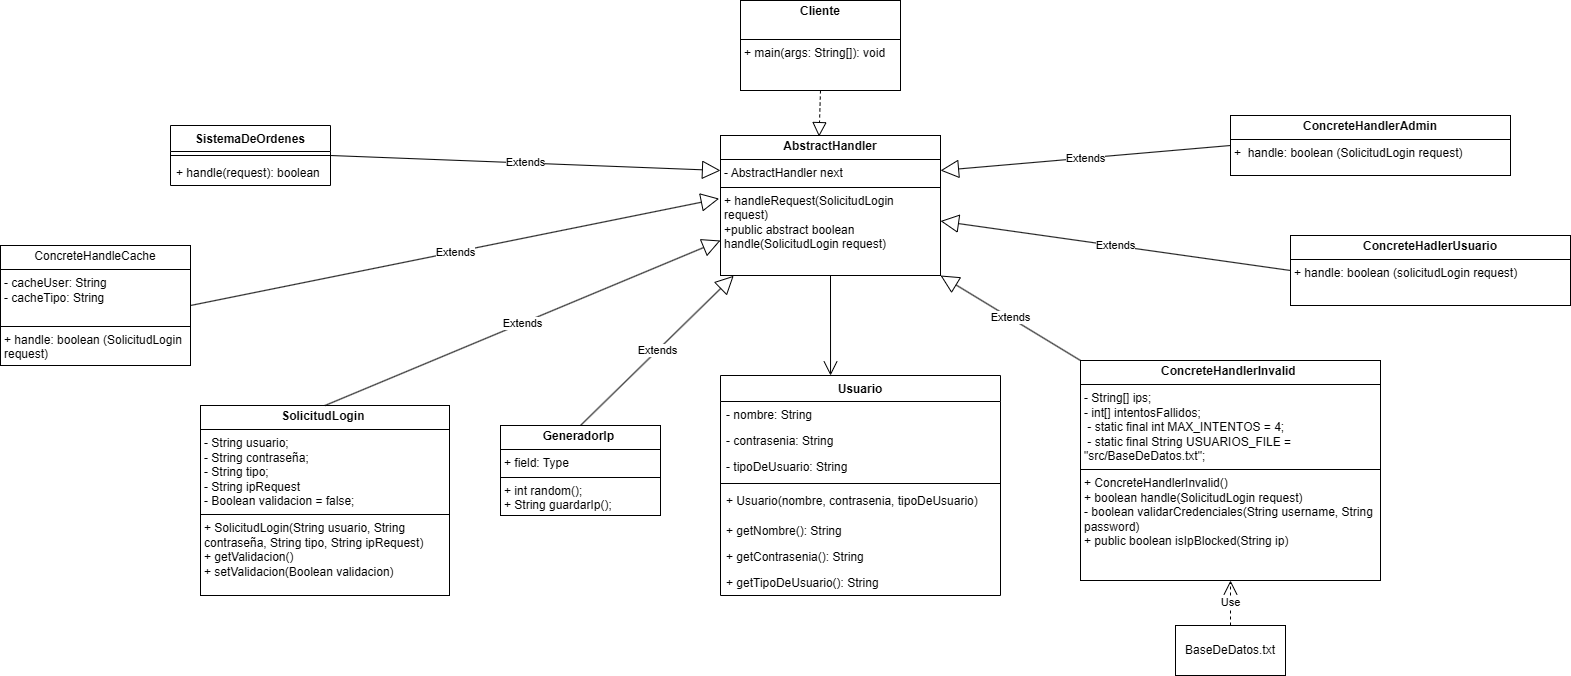

The diagram above was exported from draw.io. Its source (the exported page's mxGraphModel, read from the mxfile embedded in the PNG):
<mxGraphModel dx="1707" dy="426" grid="1" gridSize="10" guides="1" tooltips="1" connect="1" arrows="1" fold="1" page="1" pageScale="1" pageWidth="827" pageHeight="1169" math="0" shadow="0">
  <root>
    <mxCell id="0" />
    <mxCell id="1" parent="0" />
    <mxCell id="vOfjnfpIkGv9Ex8QqDwV-1" value="&lt;p style=&quot;margin:0px;margin-top:4px;text-align:center;&quot;&gt;&lt;b&gt;AbstractHandler&lt;/b&gt;&lt;br&gt;&lt;/p&gt;&lt;hr size=&quot;1&quot; style=&quot;border-style:solid;&quot;&gt;&lt;p style=&quot;margin:0px;margin-left:4px;&quot;&gt;-&amp;nbsp;AbstractHandler next&lt;/p&gt;&lt;hr size=&quot;1&quot; style=&quot;border-style:solid;&quot;&gt;&lt;p style=&quot;margin:0px;margin-left:4px;&quot;&gt;+&amp;nbsp;handleRequest(SolicitudLogin request)&lt;/p&gt;&lt;p style=&quot;margin:0px;margin-left:4px;&quot;&gt;+public abstract boolean handle(SolicitudLogin request)&lt;/p&gt;" style="verticalAlign=top;align=left;overflow=fill;html=1;whiteSpace=wrap;" parent="1" vertex="1">
      <mxGeometry x="430" y="190" width="220" height="140" as="geometry" />
    </mxCell>
    <mxCell id="ueXXJRVhcE7R0p_6TFgK-1" value="&lt;p style=&quot;margin:0px;margin-top:4px;text-align:center;&quot;&gt;ConcreteHandleCache&lt;br&gt;&lt;/p&gt;&lt;hr size=&quot;1&quot; style=&quot;border-style:solid;&quot;&gt;&lt;p style=&quot;margin:0px;margin-left:4px;&quot;&gt;- cacheUser: String&lt;br&gt;&lt;/p&gt;&lt;p style=&quot;margin:0px;margin-left:4px;&quot;&gt;- cacheTipo: String&lt;br&gt;&lt;/p&gt;&lt;p style=&quot;margin:0px;margin-left:4px;&quot;&gt;&lt;br&gt;&lt;/p&gt;&lt;hr size=&quot;1&quot; style=&quot;border-style:solid;&quot;&gt;&lt;p style=&quot;margin:0px;margin-left:4px;&quot;&gt;+ handle: boolean (SolicitudLogin request)&lt;/p&gt;" style="verticalAlign=top;align=left;overflow=fill;html=1;whiteSpace=wrap;" parent="1" vertex="1">
      <mxGeometry x="-290" y="300" width="190" height="120" as="geometry" />
    </mxCell>
    <mxCell id="vOfjnfpIkGv9Ex8QqDwV-43" value="&lt;p style=&quot;margin:0px;margin-top:4px;text-align:center;&quot;&gt;&lt;b&gt;ConcreteHandlerInvalid&amp;nbsp;&lt;/b&gt;&lt;br&gt;&lt;/p&gt;&lt;hr size=&quot;1&quot; style=&quot;border-style:solid;&quot;&gt;&lt;p style=&quot;margin:0px;margin-left:4px;&quot;&gt;&lt;span style=&quot;background-color: initial;&quot;&gt;- String[] ips;&lt;/span&gt;&lt;br&gt;&lt;/p&gt;&lt;p style=&quot;margin:0px;margin-left:4px;&quot;&gt;- int[] intentosFallidos;&lt;/p&gt;&lt;p style=&quot;margin:0px;margin-left:4px;&quot;&gt;&amp;nbsp;- static final int MAX_INTENTOS = 4;&lt;/p&gt;&lt;p style=&quot;margin:0px;margin-left:4px;&quot;&gt;&amp;nbsp;- static final String USUARIOS_FILE =&amp;nbsp; &quot;src/BaseDeDatos.txt&quot;;&lt;/p&gt;&lt;hr size=&quot;1&quot; style=&quot;border-style:solid;&quot;&gt;&lt;p style=&quot;margin:0px;margin-left:4px;&quot;&gt;+ ConcreteHandlerInvalid()&lt;/p&gt;&lt;p style=&quot;margin:0px;margin-left:4px;&quot;&gt;+&amp;nbsp;boolean handle(SolicitudLogin request)&lt;/p&gt;&lt;p style=&quot;margin:0px;margin-left:4px;&quot;&gt;- boolean validarCredenciales(String username, String password)&lt;/p&gt;&lt;p style=&quot;margin:0px;margin-left:4px;&quot;&gt;+ public boolean isIpBlocked(String ip)&lt;/p&gt;" style="verticalAlign=top;align=left;overflow=fill;html=1;whiteSpace=wrap;" parent="1" vertex="1">
      <mxGeometry x="790" y="415" width="300" height="220" as="geometry" />
    </mxCell>
    <mxCell id="cvnd7d8O-AqXI3LB4AR4-1" value="Usuario" style="swimlane;fontStyle=1;align=center;verticalAlign=top;childLayout=stackLayout;horizontal=1;startSize=26;horizontalStack=0;resizeParent=1;resizeParentMax=0;resizeLast=0;collapsible=1;marginBottom=0;whiteSpace=wrap;html=1;" parent="1" vertex="1">
      <mxGeometry x="430" y="430" width="280" height="220" as="geometry" />
    </mxCell>
    <mxCell id="cvnd7d8O-AqXI3LB4AR4-2" value="- nombre: String" style="text;strokeColor=none;fillColor=none;align=left;verticalAlign=top;spacingLeft=4;spacingRight=4;overflow=hidden;rotatable=0;points=[[0,0.5],[1,0.5]];portConstraint=eastwest;whiteSpace=wrap;html=1;" parent="cvnd7d8O-AqXI3LB4AR4-1" vertex="1">
      <mxGeometry y="26" width="280" height="26" as="geometry" />
    </mxCell>
    <mxCell id="cvnd7d8O-AqXI3LB4AR4-5" value="- contrasenia: String" style="text;strokeColor=none;fillColor=none;align=left;verticalAlign=top;spacingLeft=4;spacingRight=4;overflow=hidden;rotatable=0;points=[[0,0.5],[1,0.5]];portConstraint=eastwest;whiteSpace=wrap;html=1;" parent="cvnd7d8O-AqXI3LB4AR4-1" vertex="1">
      <mxGeometry y="52" width="280" height="26" as="geometry" />
    </mxCell>
    <mxCell id="cvnd7d8O-AqXI3LB4AR4-6" value="- tipoDeUsuario: String" style="text;strokeColor=none;fillColor=none;align=left;verticalAlign=top;spacingLeft=4;spacingRight=4;overflow=hidden;rotatable=0;points=[[0,0.5],[1,0.5]];portConstraint=eastwest;whiteSpace=wrap;html=1;" parent="cvnd7d8O-AqXI3LB4AR4-1" vertex="1">
      <mxGeometry y="78" width="280" height="26" as="geometry" />
    </mxCell>
    <mxCell id="cvnd7d8O-AqXI3LB4AR4-3" value="" style="line;strokeWidth=1;fillColor=none;align=left;verticalAlign=middle;spacingTop=-1;spacingLeft=3;spacingRight=3;rotatable=0;labelPosition=right;points=[];portConstraint=eastwest;strokeColor=inherit;" parent="cvnd7d8O-AqXI3LB4AR4-1" vertex="1">
      <mxGeometry y="104" width="280" height="8" as="geometry" />
    </mxCell>
    <mxCell id="cvnd7d8O-AqXI3LB4AR4-4" value="+ Usuario(nombre, contrasenia, tipoDeUsuario)" style="text;strokeColor=none;fillColor=none;align=left;verticalAlign=top;spacingLeft=4;spacingRight=4;overflow=hidden;rotatable=0;points=[[0,0.5],[1,0.5]];portConstraint=eastwest;whiteSpace=wrap;html=1;" parent="cvnd7d8O-AqXI3LB4AR4-1" vertex="1">
      <mxGeometry y="112" width="280" height="30" as="geometry" />
    </mxCell>
    <mxCell id="cvnd7d8O-AqXI3LB4AR4-8" value="+ getNombre(): String" style="text;strokeColor=none;fillColor=none;align=left;verticalAlign=top;spacingLeft=4;spacingRight=4;overflow=hidden;rotatable=0;points=[[0,0.5],[1,0.5]];portConstraint=eastwest;whiteSpace=wrap;html=1;" parent="cvnd7d8O-AqXI3LB4AR4-1" vertex="1">
      <mxGeometry y="142" width="280" height="26" as="geometry" />
    </mxCell>
    <mxCell id="cvnd7d8O-AqXI3LB4AR4-9" value="+ getContrasenia(): String" style="text;strokeColor=none;fillColor=none;align=left;verticalAlign=top;spacingLeft=4;spacingRight=4;overflow=hidden;rotatable=0;points=[[0,0.5],[1,0.5]];portConstraint=eastwest;whiteSpace=wrap;html=1;" parent="cvnd7d8O-AqXI3LB4AR4-1" vertex="1">
      <mxGeometry y="168" width="280" height="26" as="geometry" />
    </mxCell>
    <mxCell id="cvnd7d8O-AqXI3LB4AR4-10" value="+ getTipoDeUsuario(): String" style="text;strokeColor=none;fillColor=none;align=left;verticalAlign=top;spacingLeft=4;spacingRight=4;overflow=hidden;rotatable=0;points=[[0,0.5],[1,0.5]];portConstraint=eastwest;whiteSpace=wrap;html=1;" parent="cvnd7d8O-AqXI3LB4AR4-1" vertex="1">
      <mxGeometry y="194" width="280" height="26" as="geometry" />
    </mxCell>
    <mxCell id="vOfjnfpIkGv9Ex8QqDwV-45" value="&lt;p style=&quot;margin:0px;margin-top:4px;text-align:center;&quot;&gt;&lt;b&gt;ConcreteHandlerAdmin&lt;/b&gt;&lt;/p&gt;&lt;hr size=&quot;1&quot; style=&quot;border-style:solid;&quot;&gt;&lt;p style=&quot;margin:0px;margin-left:4px;&quot;&gt;+&amp;nbsp; handle: boolean (SolicitudLogin request)&lt;/p&gt;" style="verticalAlign=top;align=left;overflow=fill;html=1;whiteSpace=wrap;" parent="1" vertex="1">
      <mxGeometry x="940" y="170" width="280" height="60" as="geometry" />
    </mxCell>
    <mxCell id="vOfjnfpIkGv9Ex8QqDwV-46" value="&lt;p style=&quot;margin:0px;margin-top:4px;text-align:center;&quot;&gt;&lt;b&gt;GeneradorIp&amp;nbsp;&lt;/b&gt;&lt;br&gt;&lt;/p&gt;&lt;hr size=&quot;1&quot; style=&quot;border-style:solid;&quot;&gt;&lt;p style=&quot;margin:0px;margin-left:4px;&quot;&gt;+ field: Type&lt;/p&gt;&lt;hr size=&quot;1&quot; style=&quot;border-style:solid;&quot;&gt;&lt;p style=&quot;margin:0px;margin-left:4px;&quot;&gt;+ int random();&lt;br&gt;+&amp;nbsp;String guardarIp();&lt;/p&gt;" style="verticalAlign=top;align=left;overflow=fill;html=1;whiteSpace=wrap;" parent="1" vertex="1">
      <mxGeometry x="210" y="480" width="160" height="90" as="geometry" />
    </mxCell>
    <mxCell id="cvnd7d8O-AqXI3LB4AR4-11" value="SistemaDeOrdenes" style="swimlane;fontStyle=1;align=center;verticalAlign=top;childLayout=stackLayout;horizontal=1;startSize=26;horizontalStack=0;resizeParent=1;resizeParentMax=0;resizeLast=0;collapsible=1;marginBottom=0;whiteSpace=wrap;html=1;" parent="1" vertex="1">
      <mxGeometry x="-120" y="180" width="160" height="60" as="geometry" />
    </mxCell>
    <mxCell id="cvnd7d8O-AqXI3LB4AR4-13" value="" style="line;strokeWidth=1;fillColor=none;align=left;verticalAlign=middle;spacingTop=-1;spacingLeft=3;spacingRight=3;rotatable=0;labelPosition=right;points=[];portConstraint=eastwest;strokeColor=inherit;" parent="cvnd7d8O-AqXI3LB4AR4-11" vertex="1">
      <mxGeometry y="26" width="160" height="8" as="geometry" />
    </mxCell>
    <mxCell id="cvnd7d8O-AqXI3LB4AR4-14" value="+ handle(request): boolean" style="text;strokeColor=none;fillColor=none;align=left;verticalAlign=top;spacingLeft=4;spacingRight=4;overflow=hidden;rotatable=0;points=[[0,0.5],[1,0.5]];portConstraint=eastwest;whiteSpace=wrap;html=1;" parent="cvnd7d8O-AqXI3LB4AR4-11" vertex="1">
      <mxGeometry y="34" width="160" height="26" as="geometry" />
    </mxCell>
    <mxCell id="vOfjnfpIkGv9Ex8QqDwV-47" value="&lt;p style=&quot;margin:0px;margin-top:4px;text-align:center;&quot;&gt;&lt;b&gt;SolicitudLogin&amp;nbsp;&lt;/b&gt;&lt;br&gt;&lt;/p&gt;&lt;hr size=&quot;1&quot; style=&quot;border-style:solid;&quot;&gt;&lt;p style=&quot;margin:0px;margin-left:4px;&quot;&gt;- String usuario;&lt;/p&gt;&lt;p style=&quot;margin:0px;margin-left:4px;&quot;&gt;- String contraseña;&lt;/p&gt;&lt;p style=&quot;margin:0px;margin-left:4px;&quot;&gt;- String tipo;&lt;/p&gt;&lt;p style=&quot;margin:0px;margin-left:4px;&quot;&gt;- String ipRequest&lt;/p&gt;&lt;p style=&quot;margin:0px;margin-left:4px;&quot;&gt;- Boolean validacion = false;&lt;br&gt;&lt;/p&gt;&lt;hr size=&quot;1&quot; style=&quot;border-style:solid;&quot;&gt;&lt;p style=&quot;margin:0px;margin-left:4px;&quot;&gt;+ SolicitudLogin(String usuario, String contraseña, String tipo, String ipRequest)&lt;/p&gt;&lt;p style=&quot;margin:0px;margin-left:4px;&quot;&gt;+ getValidacion()&lt;/p&gt;&lt;p style=&quot;margin:0px;margin-left:4px;&quot;&gt;+&amp;nbsp;setValidacion(Boolean validacion)&lt;/p&gt;" style="verticalAlign=top;align=left;overflow=fill;html=1;whiteSpace=wrap;" parent="1" vertex="1">
      <mxGeometry x="-90" y="460" width="249" height="190" as="geometry" />
    </mxCell>
    <mxCell id="ueXXJRVhcE7R0p_6TFgK-2" style="edgeStyle=orthogonalEdgeStyle;rounded=0;orthogonalLoop=1;jettySize=auto;html=1;exitX=0.5;exitY=1;exitDx=0;exitDy=0;" parent="1" source="vOfjnfpIkGv9Ex8QqDwV-45" target="vOfjnfpIkGv9Ex8QqDwV-45" edge="1">
      <mxGeometry relative="1" as="geometry" />
    </mxCell>
    <mxCell id="vOfjnfpIkGv9Ex8QqDwV-49" value="BaseDeDatos.txt" style="html=1;whiteSpace=wrap;" parent="1" vertex="1">
      <mxGeometry x="885" y="680" width="110" height="50" as="geometry" />
    </mxCell>
    <mxCell id="vOfjnfpIkGv9Ex8QqDwV-50" value="&lt;p style=&quot;margin:0px;margin-top:4px;text-align:center;&quot;&gt;&lt;b&gt;ConcreteHadlerUsuario&lt;/b&gt;&lt;/p&gt;&lt;hr size=&quot;1&quot; style=&quot;border-style:solid;&quot;&gt;&lt;p style=&quot;margin:0px;margin-left:4px;&quot;&gt;&lt;/p&gt;&lt;p style=&quot;margin:0px;margin-left:4px;&quot;&gt;+ handle: boolean (solicitudLogin request)&lt;/p&gt;" style="verticalAlign=top;align=left;overflow=fill;html=1;whiteSpace=wrap;" parent="1" vertex="1">
      <mxGeometry x="1000" y="290" width="280" height="70" as="geometry" />
    </mxCell>
    <mxCell id="rZ9nPoozhv5fTQ8VN8BQ-9" value="&lt;p style=&quot;margin:0px;margin-top:4px;text-align:center;&quot;&gt;&lt;b&gt;Cliente&lt;/b&gt;&lt;/p&gt;&lt;p style=&quot;margin:0px;margin-left:4px;&quot;&gt;&lt;br&gt;&lt;/p&gt;&lt;hr size=&quot;1&quot; style=&quot;border-style:solid;&quot;&gt;&lt;p style=&quot;margin:0px;margin-left:4px;&quot;&gt;+ main(args: String[]): void&lt;/p&gt;" style="verticalAlign=top;align=left;overflow=fill;html=1;whiteSpace=wrap;" parent="1" vertex="1">
      <mxGeometry x="450" y="55" width="160" height="90" as="geometry" />
    </mxCell>
    <mxCell id="rZ9nPoozhv5fTQ8VN8BQ-10" value="Use" style="endArrow=open;endSize=12;dashed=1;html=1;rounded=0;entryX=0.5;entryY=1;entryDx=0;entryDy=0;exitX=0.5;exitY=0;exitDx=0;exitDy=0;" parent="1" source="vOfjnfpIkGv9Ex8QqDwV-49" target="vOfjnfpIkGv9Ex8QqDwV-43" edge="1">
      <mxGeometry width="160" relative="1" as="geometry">
        <mxPoint x="590" y="480" as="sourcePoint" />
        <mxPoint x="750" y="480" as="targetPoint" />
      </mxGeometry>
    </mxCell>
    <mxCell id="rZ9nPoozhv5fTQ8VN8BQ-12" value="Extends" style="endArrow=block;endSize=16;endFill=0;html=1;rounded=0;entryX=0;entryY=0.25;entryDx=0;entryDy=0;" parent="1" target="vOfjnfpIkGv9Ex8QqDwV-1" edge="1">
      <mxGeometry width="160" relative="1" as="geometry">
        <mxPoint x="40" y="210" as="sourcePoint" />
        <mxPoint x="270" y="189.17000000000002" as="targetPoint" />
      </mxGeometry>
    </mxCell>
    <mxCell id="rZ9nPoozhv5fTQ8VN8BQ-13" value="" style="endArrow=open;endFill=1;endSize=12;html=1;rounded=0;exitX=0.5;exitY=1;exitDx=0;exitDy=0;entryX=0.393;entryY=0;entryDx=0;entryDy=0;entryPerimeter=0;" parent="1" source="vOfjnfpIkGv9Ex8QqDwV-1" target="cvnd7d8O-AqXI3LB4AR4-1" edge="1">
      <mxGeometry width="160" relative="1" as="geometry">
        <mxPoint x="470" y="359.8" as="sourcePoint" />
        <mxPoint x="630" y="359.8" as="targetPoint" />
      </mxGeometry>
    </mxCell>
    <mxCell id="rZ9nPoozhv5fTQ8VN8BQ-14" value="Extends" style="endArrow=block;endSize=16;endFill=0;html=1;rounded=0;entryX=-0.006;entryY=0.451;entryDx=0;entryDy=0;exitX=1;exitY=0.5;exitDx=0;exitDy=0;entryPerimeter=0;" parent="1" source="ueXXJRVhcE7R0p_6TFgK-1" target="vOfjnfpIkGv9Ex8QqDwV-1" edge="1">
      <mxGeometry width="160" relative="1" as="geometry">
        <mxPoint x="50" y="220" as="sourcePoint" />
        <mxPoint x="440" y="270" as="targetPoint" />
      </mxGeometry>
    </mxCell>
    <mxCell id="rZ9nPoozhv5fTQ8VN8BQ-16" value="Extends" style="endArrow=block;endSize=16;endFill=0;html=1;rounded=0;entryX=0;entryY=0.75;entryDx=0;entryDy=0;exitX=0.5;exitY=0;exitDx=0;exitDy=0;" parent="1" source="vOfjnfpIkGv9Ex8QqDwV-47" target="vOfjnfpIkGv9Ex8QqDwV-1" edge="1">
      <mxGeometry width="160" relative="1" as="geometry">
        <mxPoint x="-70" y="370" as="sourcePoint" />
        <mxPoint x="436" y="285" as="targetPoint" />
      </mxGeometry>
    </mxCell>
    <mxCell id="rZ9nPoozhv5fTQ8VN8BQ-17" value="Extends" style="endArrow=block;endSize=16;endFill=0;html=1;rounded=0;entryX=0.06;entryY=1.002;entryDx=0;entryDy=0;exitX=0.5;exitY=0;exitDx=0;exitDy=0;entryPerimeter=0;" parent="1" source="vOfjnfpIkGv9Ex8QqDwV-46" target="vOfjnfpIkGv9Ex8QqDwV-1" edge="1">
      <mxGeometry width="160" relative="1" as="geometry">
        <mxPoint x="45" y="470" as="sourcePoint" />
        <mxPoint x="439" y="318" as="targetPoint" />
      </mxGeometry>
    </mxCell>
    <mxCell id="rZ9nPoozhv5fTQ8VN8BQ-18" value="Extends" style="endArrow=block;endSize=16;endFill=0;html=1;rounded=0;entryX=1;entryY=1;entryDx=0;entryDy=0;exitX=0;exitY=0;exitDx=0;exitDy=0;" parent="1" source="vOfjnfpIkGv9Ex8QqDwV-43" target="vOfjnfpIkGv9Ex8QqDwV-1" edge="1">
      <mxGeometry width="160" relative="1" as="geometry">
        <mxPoint x="760" y="410" as="sourcePoint" />
        <mxPoint x="913" y="260" as="targetPoint" />
      </mxGeometry>
    </mxCell>
    <mxCell id="rZ9nPoozhv5fTQ8VN8BQ-19" value="Extends" style="endArrow=block;endSize=16;endFill=0;html=1;rounded=0;exitX=0;exitY=0.5;exitDx=0;exitDy=0;" parent="1" source="vOfjnfpIkGv9Ex8QqDwV-50" target="vOfjnfpIkGv9Ex8QqDwV-1" edge="1">
      <mxGeometry width="160" relative="1" as="geometry">
        <mxPoint x="870" y="380" as="sourcePoint" />
        <mxPoint x="730" y="295" as="targetPoint" />
      </mxGeometry>
    </mxCell>
    <mxCell id="rZ9nPoozhv5fTQ8VN8BQ-20" value="Extends" style="endArrow=block;endSize=16;endFill=0;html=1;rounded=0;exitX=0;exitY=0.5;exitDx=0;exitDy=0;entryX=1;entryY=0.25;entryDx=0;entryDy=0;" parent="1" source="vOfjnfpIkGv9Ex8QqDwV-45" target="vOfjnfpIkGv9Ex8QqDwV-1" edge="1">
      <mxGeometry width="160" relative="1" as="geometry">
        <mxPoint x="1010" y="345" as="sourcePoint" />
        <mxPoint x="660" y="288" as="targetPoint" />
      </mxGeometry>
    </mxCell>
    <mxCell id="rZ9nPoozhv5fTQ8VN8BQ-21" value="" style="endArrow=block;dashed=1;endFill=0;endSize=12;html=1;rounded=0;exitX=0.5;exitY=1;exitDx=0;exitDy=0;entryX=0.448;entryY=0.008;entryDx=0;entryDy=0;entryPerimeter=0;" parent="1" source="rZ9nPoozhv5fTQ8VN8BQ-9" target="vOfjnfpIkGv9Ex8QqDwV-1" edge="1">
      <mxGeometry width="160" relative="1" as="geometry">
        <mxPoint x="560" y="160" as="sourcePoint" />
        <mxPoint x="720" y="160" as="targetPoint" />
      </mxGeometry>
    </mxCell>
  </root>
</mxGraphModel>